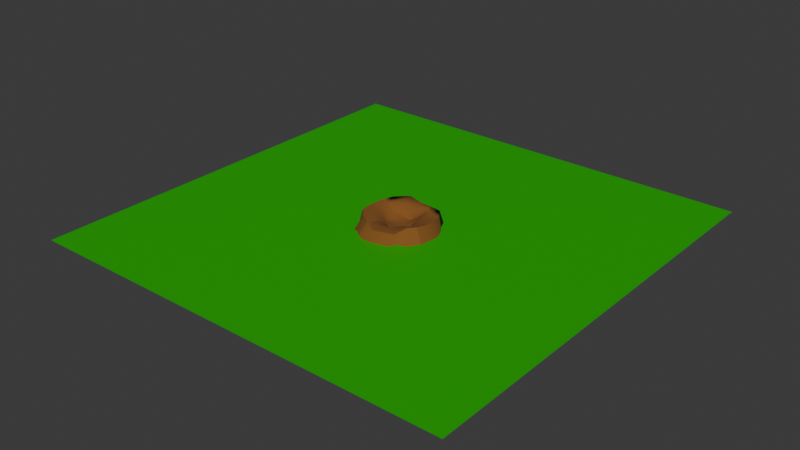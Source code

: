 # Source: Dirt_Pile.blend  (saved by Blender 4.0.36; exported with 4.5.12 LTS)
import bpy
from mathutils import Matrix  # noqa: F401  (used for matrix-valued properties, if any)

bpy.ops.wm.read_factory_settings(use_empty=True)
scene = bpy.context.scene
scene.name = 'Scene'

# ---- collections
col_collection = bpy.data.collections.new('Collection'); scene.collection.children.link(col_collection)

# ---- materials (node trees are filled in below, after node groups)
mat_material_005 = bpy.data.materials.new('Material.005')
mat_material_005.use_transparent_shadow = False
mat_material = bpy.data.materials.new('Material')
mat_material.use_transparent_shadow = False

# ---- material node trees
mat_material_005.use_nodes = True; mat_material_005.node_tree.nodes.clear()
_N = mat_material_005.node_tree.nodes; _L = mat_material_005.node_tree.links
n0 = _N.new('ShaderNodeBsdfPrincipled'); n0.name = 'Principled BSDF'; n0.location = (10, 300)
n0.inputs[0].default_value = (0.2301, 0.08752, 0.01475, 1.0)
n0.inputs[2].default_value = 1.0
n0.inputs[3].default_value = 1.45
n0.inputs[27].default_value = (0.0, 0.0, 0.0, 1.0)
n0.inputs[28].default_value = 1.0
n1 = _N.new('ShaderNodeOutputMaterial'); n1.name = 'Material Output'; n1.location = (300, 300)
n2 = _N.new('ShaderNodeNormalMap'); n2.name = 'Normal Map'; n2.location = (-300, -300)
n2.label = 'Normal/Map'
n2.inputs[0].default_value = 0.0
_L.new(n0.outputs[0], n1.inputs[0])
_L.new(n2.outputs[0], n0.inputs[5])
n1.is_active_output = True
mat_material.use_nodes = True; mat_material.node_tree.nodes.clear()
_N = mat_material.node_tree.nodes; _L = mat_material.node_tree.links
n0 = _N.new('ShaderNodeBsdfPrincipled'); n0.name = 'Principled BSDF'; n0.location = (10, 300)
n0.inputs[0].default_value = (0.003522, 0.4225, 0.0, 1.0)
n0.inputs[3].default_value = 1.45
n1 = _N.new('ShaderNodeOutputMaterial'); n1.name = 'Material Output'; n1.location = (300, 300)
_L.new(n0.outputs[0], n1.inputs[0])
n1.is_active_output = True

# ---- world
world_world = bpy.data.worlds.new('World'); scene.world = world_world
world_world.use_nodes = True; world_world.node_tree.nodes.clear()
_N = world_world.node_tree.nodes; _L = world_world.node_tree.links
n0 = _N.new('ShaderNodeOutputWorld'); n0.name = 'World Output'; n0.location = (300, 300)
n1 = _N.new('ShaderNodeBackground'); n1.name = 'Background'; n1.location = (10, 300)
n1.inputs[0].default_value = (0.05088, 0.05088, 0.05088, 1.0)
_L.new(n1.outputs[0], n0.inputs[0])
n0.is_active_output = True
world_world.color = (0.05088, 0.05088, 0.05088)
world_world.use_sun_shadow = False
world_world.sun_shadow_jitter_overblur = 0.0

# ---- meshes
me_cube_001 = bpy.data.meshes.new('Cube.001')
me_cube_001.from_pydata([(3.739, 3.933, -5.482), (5.067, 2.928, 5.103), (-5.144, 3.477, -3.47), (-2.986, 3.567, 4.589), (11.0, 6.356, 4.686), (-4.355, 6.2, 11.56), (4.173, 6.157, -10.85), (-11.44, 6.281, -4.977), (11.0, 6.356, 4.686), (-4.355, 6.2, 11.56), (4.173, 6.156, -10.85), (-11.44, 6.281, -4.977), (-0.03705, 1.618, -5.201), (-5.22, 1.605, -0.02348), (0.77, 2.781, 5.996), (4.564, 2.895, -0.7159), (7.873, 5.807, 12.68), (12.31, 6.338, -5.46), (-11.76, 6.267, 5.652), (-5.624, 6.416, -12.41), (-3.946, 5.257, 8.073), (7.873, 5.807, 12.68), (9.415, 5.907, 5.03), (12.31, 6.338, -5.46), (4.849, 5.922, -9.363), (-7.691, 5.156, -3.676), (-11.76, 6.267, 5.652), (-5.622, 6.422, -12.41), (-2.252, 5.083, -7.428), (-7.543, 5.416, 2.385), (6.935, 4.919, -2.453), (2.709, 4.118, 6.784), (0.1825, 1.955, -0.1153), (-3.273, 3.029, -4.268), (-3.876, 2.99, 2.844), (2.595, 2.049, 5.586), (3.999, 3.485, -3.556), (-0.07023, 5.403, 14.32), (16.79, -2.878, 7.569), (12.08, 5.888, 0.4173), (7.601, -2.996, -16.85), (-12.71, 5.878, -0.2805), (0.2077, 6.065, -11.24), (-4.522, 5.648, 10.71), (9.529, 6.709, 7.675), (7.301, 5.268, 4.921), (8.582, 5.862, -10.73), (4.864, 5.3, -7.269), (-9.191, 5.934, -3.866), (-7.89, 6.71, 9.904), (-9.524, 6.738, -7.628), (2.074, 2.834, -5.14), (-5.241, 2.856, -2.1), (-1.365, 3.273, 5.062), (5.145, 1.678, 2.568), (9.529, 6.709, 7.675), (-7.537, -2.689, 16.69), (8.582, 5.862, -10.73), (-7.89, 6.71, 9.904), (-16.66, -2.62, -7.545), (-9.524, 6.738, -7.628), (-3.37, 4.365, 5.939), (-0.07023, 5.403, 14.32), (10.18, 6.025, 4.821), (12.08, 5.888, 0.4173), (-6.268, 4.269, -3.575), (-12.71, 5.878, -0.2805), (0.2077, 6.067, -11.24), (-3.166, 5.787, -8.461), (-1.354, 3.682, -6.235), (-5.453, 5.16, -5.821), (1.338, 5.049, -8.531), (-8.649, 5.88, 3.573), (-6.523, 4.037, 1.258), (-5.888, 5.399, 5.514), (-8.343, 5.101, -0.9694), (8.662, 5.901, -3.45), (5.338, 3.645, -1.453), (6.135, 5.509, -6.217), (5.604, 3.194, 1.568), (4.035, 5.95, 9.076), (1.831, 3.455, 6.411), (6.128, 5.671, 6.331), (-0.8463, 5.098, 8.188), (-5.502, -2.416, -14.43), (-14.49, -2.293, 5.539), (14.39, -3.09, -5.289), (6.257, -3.193, 14.66), (0.4461, 2.303, 2.825), (-0.01055, 1.786, -2.688), (2.496, 2.269, -0.2806), (-2.355, 1.864, -0.07528), (-2.735, 2.369, -2.324), (2.209, 2.569, -2.956), (2.703, 1.952, 2.596), (-1.694, -2.743, 17.31), (12.96, -2.087, 11.85), (17.46, -3.033, 1.778), (11.35, -3.149, -11.85), (-17.43, -2.254, -1.74), (-11.83, -1.985, 12.89), (1.681, -2.661, -17.47), (-12.95, -1.995, -11.89), (-1.068, 4.231, 6.362), (4.559, 4.102, 5.902), (7.543, 6.609, 6.733), (5.611, 3.171, 2.205), (5.087, 4.53, -4.785), (6.706, 5.749, -7.649), (-6.884, 4.144, -1.483), (-5.134, 4.322, 4.155), (-6.173, 6.084, 7.008), (1.929, 2.838, -5.635), (-4.463, 4.245, -5.268), (-6.836, 5.96, -6.406), (0.9419, 5.681, -10.02), (-10.27, 5.619, -0.8917), (9.71, 5.115, 0.5554), (-0.6269, 5.531, 10.39), (-1.788, 2.588, 2.465)], [], [(119, 34, 3, 53), (118, 43, 5, 62), (117, 63, 4, 64), (116, 48, 7, 66), (24, 78, 108, 57, 6, 67, 115, 71), (114, 68, 27, 50), (113, 69, 28, 70), (112, 47, 24, 71), (111, 72, 26, 49), (110, 73, 29, 74), (109, 65, 25, 75), (108, 76, 23, 46), (107, 77, 30, 78), (106, 45, 22, 79), (105, 80, 21, 44), (104, 81, 31, 82), (103, 61, 20, 83), (94, 88, 14, 35), (93, 89, 32, 90), (92, 52, 13, 91), (89, 92, 91, 32), (12, 33, 92, 89), (33, 2, 52, 92), (36, 93, 90, 15), (0, 51, 93, 36), (51, 12, 89, 93), (54, 94, 35, 1), (15, 90, 94, 54), (90, 32, 88, 94), (16, 37, 95, 87), (37, 9, 56, 95), (8, 55, 96, 38), (55, 16, 87, 96), (17, 39, 97, 86), (39, 8, 38, 97), (10, 57, 98, 40), (57, 17, 86, 98), (18, 41, 99, 85), (41, 11, 59, 99), (9, 58, 100, 56), (58, 18, 85, 100), (19, 42, 101, 84), (42, 10, 40, 101), (11, 60, 102, 59), (60, 19, 84, 102), (81, 103, 83, 31), (14, 53, 103, 81), (53, 3, 61, 103), (45, 104, 82, 22), (1, 35, 104, 45), (35, 14, 81, 104), (63, 105, 44, 4), (22, 82, 105, 63), (82, 31, 80, 105), (77, 106, 79, 30), (15, 54, 106, 77), (54, 1, 45, 106), (47, 107, 78, 24), (0, 36, 107, 47), (36, 15, 77, 107), (78, 30, 76, 108), (73, 109, 75, 29), (13, 52, 109, 73), (52, 2, 65, 109), (61, 110, 74, 20), (3, 34, 110, 61), (34, 13, 73, 110), (43, 111, 49, 5), (20, 74, 111, 43), (74, 29, 72, 111), (69, 112, 71, 28), (12, 51, 112, 69), (51, 0, 47, 112), (65, 113, 70, 25), (2, 33, 113, 65), (33, 12, 69, 113), (48, 114, 50, 7), (25, 70, 114, 48), (70, 28, 68, 114), (68, 115, 67, 27), (28, 71, 115, 68), (72, 116, 66, 26), (29, 75, 116, 72), (75, 25, 48, 116), (76, 117, 64, 23), (30, 79, 117, 76), (79, 22, 63, 117), (80, 118, 62, 21), (31, 83, 118, 80), (83, 20, 43, 118), (88, 119, 53, 14), (32, 91, 119, 88), (91, 13, 34, 119), (6, 57, 10, 46), (42, 67, 6, 10), (67, 42, 19, 27), (19, 60, 27, 50), (7, 50, 11, 60), (27, 19, 50, 60), (10, 6, 46, 57)])
me_cube_001.polygons.foreach_set('use_smooth', [True] * 100)
_k = set([(0, 36), (0, 47), (0, 51), (1, 35), (1, 45), (1, 54), (2, 33), (2, 52), (2, 65), (3, 34), (3, 53), (3, 61), (4, 63), (5, 43), (7, 48), (8, 38), (9, 56), (10, 40), (11, 59), (12, 33), (12, 51), (13, 34), (13, 52), (14, 35), (14, 53), (15, 36), (15, 54), (20, 43), (20, 61), (22, 45), (22, 63), (24, 47), (25, 48), (25, 65)])
me_cube_001.attributes.new('sharp_edge', 'BOOLEAN', 'EDGE').data.foreach_set('value', [ (min(e.vertices), max(e.vertices)) in _k for e in me_cube_001.edges])
_uv = me_cube_001.uv_layers.new(name='UVMap')
_uv.uv.foreach_set('vector', [0.7588, 0.6338, 0.7676, 0.6338, 0.7676, 0.6426, 0.7588, 0.6426, 0.7684, 0.6618, 0.7868, 0.6618, 0.7932, 0.6682, 0.7716, 0.6682, 0.7132, 0.6434, 0.7132, 0.6618, 0.7068, 0.6682, 0.7068, 0.6466, 0.7868, 0.6066, 0.7868, 0.5882, 0.7932, 0.5818, 0.7932, 0.6034, 0.7196, 0.5946, 0.7196, 0.6098, 0.7132, 0.6066, 0.0, 0.0, 0.0, 0.0, 0.7284, 0.5818, 0.7316, 0.5882, 0.7348, 0.5946, 0.7684, 0.5882, 0.75, 0.5882, 0.75, 0.5818, 0.7716, 0.5818, 0.762, 0.601, 0.75, 0.601, 0.75, 0.5946, 0.7652, 0.5946, 0.738, 0.601, 0.726, 0.601, 0.7196, 0.5946, 0.7348, 0.5946, 0.7868, 0.6434, 0.7868, 0.625, 0.7932, 0.625, 0.7932, 0.6466, 0.774, 0.637, 0.774, 0.625, 0.7804, 0.625, 0.7804, 0.6402, 0.774, 0.613, 0.774, 0.601, 0.7804, 0.5946, 0.7804, 0.6098, 0.7132, 0.6066, 0.7132, 0.625, 0.7068, 0.625, 0.7068, 0.6034, 0.726, 0.613, 0.726, 0.625, 0.7196, 0.625, 0.7196, 0.6098, 0.726, 0.637, 0.726, 0.649, 0.7196, 0.6554, 0.7196, 0.6402, 0.7316, 0.6618, 0.75, 0.6618, 0.75, 0.6682, 0.7284, 0.6682, 0.738, 0.649, 0.75, 0.649, 0.75, 0.6554, 0.7348, 0.6554, 0.762, 0.649, 0.774, 0.649, 0.7804, 0.6554, 0.7652, 0.6554, 0.7412, 0.6338, 0.75, 0.6338, 0.75, 0.6426, 0.7412, 0.6426, 0.7412, 0.6162, 0.75, 0.6162, 0.75, 0.625, 0.7412, 0.625, 0.7588, 0.6162, 0.7676, 0.6162, 0.7676, 0.625, 0.7588, 0.625, 0.75, 0.6162, 0.7588, 0.6162, 0.7588, 0.625, 0.75, 0.625, 0.75, 0.6074, 0.7588, 0.6074, 0.7588, 0.6162, 0.75, 0.6162, 0.7588, 0.6074, 0.7676, 0.6074, 0.7676, 0.6162, 0.7588, 0.6162, 0.7324, 0.6162, 0.7412, 0.6162, 0.7412, 0.625, 0.7324, 0.625, 0.7324, 0.6074, 0.7412, 0.6074, 0.7412, 0.6162, 0.7324, 0.6162, 0.7412, 0.6074, 0.75, 0.6074, 0.75, 0.6162, 0.7412, 0.6162, 0.7324, 0.6338, 0.7412, 0.6338, 0.7412, 0.6426, 0.7324, 0.6426, 0.7324, 0.625, 0.7412, 0.625, 0.7412, 0.6338, 0.7324, 0.6338, 0.7412, 0.625, 0.75, 0.625, 0.75, 0.6338, 0.7412, 0.6338, 0.75, 0.6682, 0.7716, 0.6682, 0.7764, 0.6778, 0.75, 0.6778, 0.7716, 0.6682, 0.7932, 0.6682, 0.8028, 0.6778, 0.7764, 0.6778, 0.7068, 0.6682, 0.7284, 0.6682, 0.7236, 0.6778, 0.6972, 0.6778, 0.7284, 0.6682, 0.75, 0.6682, 0.75, 0.6778, 0.7236, 0.6778, 0.7068, 0.625, 0.7068, 0.6466, 0.6972, 0.6514, 0.6972, 0.625, 0.7068, 0.6466, 0.7068, 0.6682, 0.6972, 0.6778, 0.6972, 0.6514, 0.7068, 0.5818, 0.7068, 0.6034, 0.6972, 0.5986, 0.6972, 0.5722, 0.7068, 0.6034, 0.7068, 0.625, 0.6972, 0.625, 0.6972, 0.5986, 0.7932, 0.625, 0.7932, 0.6034, 0.8028, 0.5986, 0.8028, 0.625, 0.7932, 0.6034, 0.7932, 0.5818, 0.8028, 0.5722, 0.8028, 0.5986, 0.7932, 0.6682, 0.7932, 0.6466, 0.8028, 0.6514, 0.8028, 0.6778, 0.7932, 0.6466, 0.7932, 0.625, 0.8028, 0.625, 0.8028, 0.6514, 0.75, 0.5818, 0.7284, 0.5818, 0.7236, 0.5722, 0.75, 0.5722, 0.7284, 0.5818, 0.7068, 0.5818, 0.6972, 0.5722, 0.7236, 0.5722, 0.7932, 0.5818, 0.7716, 0.5818, 0.7764, 0.5722, 0.8028, 0.5722, 0.7716, 0.5818, 0.75, 0.5818, 0.75, 0.5722, 0.7764, 0.5722, 0.75, 0.649, 0.762, 0.649, 0.7652, 0.6554, 0.75, 0.6554, 0.75, 0.6426, 0.7588, 0.6426, 0.762, 0.649, 0.75, 0.649, 0.7588, 0.6426, 0.7676, 0.6426, 0.774, 0.649, 0.762, 0.649, 0.726, 0.649, 0.738, 0.649, 0.7348, 0.6554, 0.7196, 0.6554, 0.7324, 0.6426, 0.7412, 0.6426, 0.738, 0.649, 0.726, 0.649, 0.7412, 0.6426, 0.75, 0.6426, 0.75, 0.649, 0.738, 0.649, 0.7132, 0.6618, 0.7316, 0.6618, 0.7284, 0.6682, 0.7068, 0.6682, 0.7196, 0.6554, 0.7348, 0.6554, 0.7316, 0.6618, 0.7132, 0.6618, 0.7348, 0.6554, 0.75, 0.6554, 0.75, 0.6618, 0.7316, 0.6618, 0.726, 0.625, 0.726, 0.637, 0.7196, 0.6402, 0.7196, 0.625, 0.7324, 0.625, 0.7324, 0.6338, 0.726, 0.637, 0.726, 0.625, 0.7324, 0.6338, 0.7324, 0.6426, 0.726, 0.649, 0.726, 0.637, 0.726, 0.601, 0.726, 0.613, 0.7196, 0.6098, 0.7196, 0.5946, 0.7324, 0.6074, 0.7324, 0.6162, 0.726, 0.613, 0.726, 0.601, 0.7324, 0.6162, 0.7324, 0.625, 0.726, 0.625, 0.726, 0.613, 0.7196, 0.6098, 0.7196, 0.625, 0.7132, 0.625, 0.7132, 0.6066, 0.774, 0.625, 0.774, 0.613, 0.7804, 0.6098, 0.7804, 0.625, 0.7676, 0.625, 0.7676, 0.6162, 0.774, 0.613, 0.774, 0.625, 0.7676, 0.6162, 0.7676, 0.6074, 0.774, 0.601, 0.774, 0.613, 0.774, 0.649, 0.774, 0.637, 0.7804, 0.6402, 0.7804, 0.6554, 0.7676, 0.6426, 0.7676, 0.6338, 0.774, 0.637, 0.774, 0.649, 0.7676, 0.6338, 0.7676, 0.625, 0.774, 0.625, 0.774, 0.637, 0.7868, 0.6618, 0.7868, 0.6434, 0.7932, 0.6466, 0.7932, 0.6682, 0.7804, 0.6554, 0.7804, 0.6402, 0.7868, 0.6434, 0.7868, 0.6618, 0.7804, 0.6402, 0.7804, 0.625, 0.7868, 0.625, 0.7868, 0.6434, 0.75, 0.601, 0.738, 0.601, 0.7348, 0.5946, 0.75, 0.5946, 0.75, 0.6074, 0.7412, 0.6074, 0.738, 0.601, 0.75, 0.601, 0.7412, 0.6074, 0.7324, 0.6074, 0.726, 0.601, 0.738, 0.601, 0.774, 0.601, 0.762, 0.601, 0.7652, 0.5946, 0.7804, 0.5946, 0.7676, 0.6074, 0.7588, 0.6074, 0.762, 0.601, 0.774, 0.601, 0.7588, 0.6074, 0.75, 0.6074, 0.75, 0.601, 0.762, 0.601, 0.7868, 0.5882, 0.7684, 0.5882, 0.7716, 0.5818, 0.7932, 0.5818, 0.7804, 0.5946, 0.7652, 0.5946, 0.7684, 0.5882, 0.7868, 0.5882, 0.7652, 0.5946, 0.75, 0.5946, 0.75, 0.5882, 0.7684, 0.5882, 0.75, 0.5882, 0.7316, 0.5882, 0.7284, 0.5818, 0.75, 0.5818, 0.75, 0.5946, 0.7348, 0.5946, 0.7316, 0.5882, 0.75, 0.5882, 0.7868, 0.625, 0.7868, 0.6066, 0.7932, 0.6034, 0.7932, 0.625, 0.7804, 0.625, 0.7804, 0.6098, 0.7868, 0.6066, 0.7868, 0.625, 0.7804, 0.6098, 0.7804, 0.5946, 0.7868, 0.5882, 0.7868, 0.6066, 0.7132, 0.625, 0.7132, 0.6434, 0.7068, 0.6466, 0.7068, 0.625, 0.7196, 0.625, 0.7196, 0.6402, 0.7132, 0.6434, 0.7132, 0.625, 0.7196, 0.6402, 0.7196, 0.6554, 0.7132, 0.6618, 0.7132, 0.6434, 0.75, 0.6618, 0.7684, 0.6618, 0.7716, 0.6682, 0.75, 0.6682, 0.75, 0.6554, 0.7652, 0.6554, 0.7684, 0.6618, 0.75, 0.6618, 0.7652, 0.6554, 0.7804, 0.6554, 0.7868, 0.6618, 0.7684, 0.6618, 0.75, 0.6338, 0.7588, 0.6338, 0.7588, 0.6426, 0.75, 0.6426, 0.75, 0.625, 0.7588, 0.625, 0.7588, 0.6338, 0.75, 0.6338, 0.7588, 0.625, 0.7676, 0.625, 0.7676, 0.6338, 0.7588, 0.6338, 0.0, 0.0, 0.0, 0.0, 0.7068, 0.5818, 0.0, 0.0, 0.7284, 0.5818, 0.7284, 0.5818, 0.0, 0.0, 0.7068, 0.5818, 0.7284, 0.5818, 0.7284, 0.5818, 0.75, 0.5818, 0.75, 0.5818, 0.75, 0.5818, 0.7716, 0.5818, 0.75, 0.5818, 0.7716, 0.5818, 0.7932, 0.5818, 0.7716, 0.5818, 0.7932, 0.5818, 0.7716, 0.5818, 0.75, 0.5818, 0.75, 0.5818, 0.7716, 0.5818, 0.7716, 0.5818, 0.7068, 0.5818, 0.0, 0.0, 0.0, 0.0, 0.7068, 0.6034])
me_cube_001.materials.append(mat_material_005)
me_cube_001.update()
me_cube_001.normals_split_custom_set([tuple(v) for v in zip(*[iter([0.1076, 0.9549, -0.2769, 0.07778, 0.9345, -0.3472, 0.1823, 0.9281, -0.3246, 0.2153, 0.9414, -0.2596, 0.0141, 0.9886, -0.1499, 0.09266, 0.9865, -0.1351, 0.1424, 0.9838, -0.109, 0.02023, 0.9998, 0.001702, -0.3186, 0.9477, 0.02096, -0.3788, 0.9079, -0.1796, -0.3359, 0.9258, -0.1735, -0.2347, 0.9721, -0.0002503, 0.1783, 0.9837, 0.02412, 0.2315, 0.9616, 0.1476, 0.1139, 0.9853, 0.1273, 0.09163, 0.9958, 0.0007265, -0.1302, 0.6775, 0.724, -0.2645, 0.9433, 0.2007, -0.06665, 0.9636, 0.2589, -0.02731, 0.9787, 0.2034, 0.02789, 0.8689, -0.4942, 0.02401, 0.9669, -0.2541, -0.0784, 0.9689, 0.2348, 0.1198, 0.9049, 0.4084, 0.2354, 0.9374, 0.2566, 0.1599, 0.9478, 0.2758, -0.1234, 0.838, -0.5316, 0.1427, 0.977, 0.1584, 0.3901, 0.7386, 0.5497, 0.2312, 0.7172, 0.6574, 0.2229, 0.827, 0.516, 0.3479, 0.815, 0.4634, -0.229, 0.7572, 0.6117, -0.2861, 0.8365, 0.4675, -0.1302, 0.6775, 0.724, 0.1198, 0.9049, 0.4084, 0.2764, 0.9477, -0.1597, 0.174, 0.9733, -0.1497, 0.07056, 0.9911, -0.1126, 0.2095, 0.9664, -0.1488, 0.4887, 0.7846, -0.3814, 0.6477, 0.7263, -0.2305, 0.4313, 0.8752, -0.2191, 0.4075, 0.8739, -0.2652, 0.6601, 0.7439, 0.1044, 0.583, 0.7776, 0.2356, 0.4561, 0.8732, 0.172, 0.4409, 0.8976, -0.001166, -0.06665, 0.9636, 0.2589, -0.2271, 0.9642, 0.1368, -0.1224, 0.991, 0.05347, -0.0968, 0.9881, 0.1192, -0.4863, 0.8323, 0.2661, -0.5563, 0.7989, 0.2286, -0.4068, 0.8836, 0.232, -0.2645, 0.9433, 0.2007, -0.6847, 0.7223, -0.09738, -0.5048, 0.8109, -0.2961, -0.4058, 0.8858, -0.2252, -0.4561, 0.8891, 0.03943, -0.2229, 0.9338, -0.2798, -0.1687, 0.9748, -0.1462, -0.07756, 0.9915, 0.1049, -0.09095, 0.9946, -0.05009, -0.3493, 0.5327, -0.7709, -0.03303, 0.621, -0.7831, -0.2173, 0.7765, -0.5915, -0.3862, 0.7726, -0.504, 0.1706, 0.7932, -0.5846, 0.147, 0.8734, -0.4643, 0.05838, 0.9617, -0.2679, 0.02417, 0.9207, -0.3894, 0.006819, 0.9997, -0.02153, 0.1428, 0.9806, -0.1339, 0.2381, 0.9591, -0.1528, 0.07777, 0.9837, -0.162, -0.3535, 0.928, 0.1177, -0.04717, 0.9975, 0.05232, -0.01932, 0.9994, -0.0289, -0.1439, 0.9816, 0.1254, 0.1917, 0.9605, 0.2018, 0.1632, 0.924, 0.3458, 0.03358, 0.9977, 0.05898, 0.05201, 0.9975, -0.04706, -0.04717, 0.9975, 0.05232, 0.1917, 0.9605, 0.2018, 0.05201, 0.9975, -0.04706, -0.01932, 0.9994, -0.0289, -0.0777, 0.9957, 0.05031, 0.3005, 0.934, 0.1931, 0.1917, 0.9605, 0.2018, -0.04717, 0.9975, 0.05232, 0.3005, 0.934, 0.1931, 0.2682, 0.9101, 0.3158, 0.1632, 0.924, 0.3458, 0.1917, 0.9605, 0.2018, -0.3967, 0.8966, 0.1967, -0.3535, 0.928, 0.1177, -0.1439, 0.9816, 0.1254, -0.194, 0.9552, 0.2236, -0.454, 0.8696, 0.1943, -0.4383, 0.891, 0.1181, -0.3535, 0.928, 0.1177, -0.3967, 0.8966, 0.1967, -0.4383, 0.891, 0.1181, -0.0777, 0.9957, 0.05031, -0.04717, 0.9975, 0.05232, -0.3535, 0.928, 0.1177, -0.1015, 0.9948, -0.004791, 0.006819, 0.9997, -0.02153, 0.07777, 0.9837, -0.162, -0.1431, 0.9605, -0.2389, -0.194, 0.9552, 0.2236, -0.1439, 0.9816, 0.1254, 0.006819, 0.9997, -0.02153, -0.1015, 0.9948, -0.004791, -0.1439, 0.9816, 0.1254, -0.01932, 0.9994, -0.0289, 0.1428, 0.9806, -0.1339, 0.006819, 0.9997, -0.02153, 0.4777, 0.285, 0.831, 0.015, 0.3587, 0.9333, -0.02577, 0.3789, 0.9251, 0.4048, 0.2665, 0.8747, 0.015, 0.3587, 0.9333, -0.2426, 0.4725, 0.8472, -0.2426, 0.4725, 0.8472, -0.02577, 0.3789, 0.9251, 0.7189, 0.5393, 0.4386, 0.6863, 0.4572, 0.5656, 0.6767, 0.437, 0.5926, 0.7189, 0.5393, 0.4386, 0.6863, 0.4572, 0.5656, 0.4777, 0.285, 0.831, 0.4048, 0.2665, 0.8747, 0.6767, 0.437, 0.5926, 0.8861, 0.302, -0.3517, 0.8905, 0.453, -0.04327, 0.8839, 0.4672, -0.01971, 0.8904, 0.3082, -0.335, 0.8905, 0.453, -0.04327, 0.8345, 0.5395, 0.112, 0.8345, 0.5395, 0.112, 0.8839, 0.4672, -0.01971, 0.4899, 0.4579, -0.7418, 0.6646, 0.3731, -0.6474, 0.6897, 0.3579, -0.6294, 0.4899, 0.4579, -0.7418, 0.6646, 0.3731, -0.6474, 0.8861, 0.302, -0.3517, 0.8904, 0.3082, -0.335, 0.6897, 0.3579, -0.6294, -0.8524, 0.383, 0.356, -0.8879, 0.4558, 0.06166, -0.8809, 0.4731, 0.01358, -0.8608, 0.3817, 0.3367, -0.8879, 0.4558, 0.06166, -0.8358, 0.5251, -0.1603, -0.8358, 0.5251, -0.1603, -0.8809, 0.4731, 0.01358, -0.4345, 0.5167, 0.7377, -0.6308, 0.4714, 0.6163, -0.6371, 0.4694, 0.6114, -0.4345, 0.5167, 0.7377, -0.6308, 0.4714, 0.6163, -0.8524, 0.383, 0.356, -0.8608, 0.3817, 0.3367, -0.6371, 0.4694, 0.6114, -0.2894, 0.4573, -0.8409, 0.06777, 0.4316, -0.8995, 0.01174, 0.5167, -0.8561, -0.2877, 0.4036, -0.8685, 0.06777, 0.4316, -0.8995, 0.07856, 0.4217, -0.9033, 0.0974, 0.58, -0.8088, 0.01174, 0.5167, -0.8561, -0.6996, 0.5289, -0.4805, -0.6117, 0.4658, -0.6394, -0.6099, 0.4645, -0.6421, -0.6996, 0.5289, -0.4805, -0.6117, 0.4658, -0.6394, -0.2894, 0.4573, -0.8409, -0.2877, 0.4036, -0.8685, -0.6099, 0.4645, -0.6421, -0.03303, 0.621, -0.7831, 0.1706, 0.7932, -0.5846, 0.02417, 0.9207, -0.3894, -0.2173, 0.7765, -0.5915, 0.1538, 0.5377, -0.829, 0.2473, 0.7297, -0.6375, 0.1706, 0.7932, -0.5846, -0.03303, 0.621, -0.7831, 0.2473, 0.7297, -0.6375, 0.2115, 0.8178, -0.5352, 0.147, 0.8734, -0.4643, 0.1706, 0.7932, -0.5846, -0.3846, 0.7157, -0.5829, -0.3493, 0.5327, -0.7709, -0.3862, 0.7726, -0.504, -0.3069, 0.7296, -0.6111, -0.3895, 0.3976, -0.8308, -0.2206, 0.4228, -0.879, -0.3493, 0.5327, -0.7709, -0.3846, 0.7157, -0.5829, -0.2206, 0.4228, -0.879, 0.1538, 0.5377, -0.829, -0.03303, 0.621, -0.7831, -0.3493, 0.5327, -0.7709, -0.1153, 0.9414, -0.3169, -0.2229, 0.9338, -0.2798, -0.09095, 0.9946, -0.05009, -0.07687, 0.9654, -0.2491, -0.3069, 0.7296, -0.6111, -0.3862, 0.7726, -0.504, -0.2229, 0.9338, -0.2798, -0.1153, 0.9414, -0.3169, -0.3862, 0.7726, -0.504, -0.2173, 0.7765, -0.5915, -0.1687, 0.9748, -0.1462, -0.2229, 0.9338, -0.2798, -0.5563, 0.7989, 0.2286, -0.6847, 0.7223, -0.09738, -0.4561, 0.8891, 0.03943, -0.4068, 0.8836, 0.232, -0.7214, 0.647, 0.2467, -0.8222, 0.5676, 0.04302, -0.6847, 0.7223, -0.09738, -0.5563, 0.7989, 0.2286, -0.8222, 0.5676, 0.04302, -0.82, 0.5623, -0.1069, -0.5048, 0.8109, -0.2961, -0.6847, 0.7223, -0.09738, -0.4039, 0.8689, 0.2862, -0.4863, 0.8323, 0.2661, -0.2645, 0.9433, 0.2007, -0.1302, 0.6775, 0.724, -0.5066, 0.8152, 0.2806, -0.5098, 0.8175, 0.268, -0.4863, 0.8323, 0.2661, -0.4039, 0.8689, 0.2862, -0.5098, 0.8175, 0.268, -0.7214, 0.647, 0.2467, -0.5563, 0.7989, 0.2286, -0.4863, 0.8323, 0.2661, -0.2645, 0.9433, 0.2007, -0.4068, 0.8836, 0.232, -0.2271, 0.9642, 0.1368, -0.06665, 0.9636, 0.2589, 0.6477, 0.7263, -0.2305, 0.6601, 0.7439, 0.1044, 0.4409, 0.8976, -0.001166, 0.4313, 0.8752, -0.2191, 0.7373, 0.6619, -0.1352, 0.7157, 0.6706, 0.1952, 0.6601, 0.7439, 0.1044, 0.6477, 0.7263, -0.2305, 0.7157, 0.6706, 0.1952, 0.6092, 0.7402, 0.2846, 0.583, 0.7776, 0.2356, 0.6601, 0.7439, 0.1044, 0.3955, 0.8439, -0.3625, 0.4887, 0.7846, -0.3814, 0.4075, 0.8739, -0.2652, 0.4075, 0.89, -0.2044, 0.3754, 0.8227, -0.4269, 0.4924, 0.7434, -0.4526, 0.4887, 0.7846, -0.3814, 0.3955, 0.8439, -0.3625, 0.4924, 0.7434, -0.4526, 0.7373, 0.6619, -0.1352, 0.6477, 0.7263, -0.2305, 0.4887, 0.7846, -0.3814, 0.3477, 0.9248, -0.1548, 0.2764, 0.9477, -0.1597, 0.2095, 0.9664, -0.1488, 0.331, 0.9306, -0.156, 0.4075, 0.89, -0.2044, 0.4075, 0.8739, -0.2652, 0.2764, 0.9477, -0.1597, 0.3477, 0.9248, -0.1548, 0.4075, 0.8739, -0.2652, 0.4313, 0.8752, -0.2191, 0.174, 0.9733, -0.1497, 0.2764, 0.9477, -0.1597, 0.2312, 0.7172, 0.6574, -0.229, 0.7572, 0.6117, 0.1198, 0.9049, 0.4084, 0.2229, 0.827, 0.516, 0.05077, 0.605, 0.7946, -0.3746, 0.7372, 0.5623, -0.229, 0.7572, 0.6117, 0.2312, 0.7172, 0.6574, -0.3746, 0.7372, 0.5623, -0.5149, 0.8141, 0.2686, -0.2861, 0.8365, 0.4675, -0.229, 0.7572, 0.6117, 0.4401, 0.7638, 0.4721, 0.3901, 0.7386, 0.5497, 0.3479, 0.815, 0.4634, 0.3935, 0.8286, 0.3983, 0.428, 0.7611, 0.4874, 0.4074, 0.71, 0.5745, 0.3901, 0.7386, 0.5497, 0.4401, 0.7638, 0.4721, 0.4074, 0.71, 0.5745, 0.05077, 0.605, 0.7946, 0.2312, 0.7172, 0.6574, 0.3901, 0.7386, 0.5497, 0.2169, 0.9409, 0.2603, 0.2354, 0.9374, 0.2566, 0.1427, 0.977, 0.1584, 0.1286, 0.9721, 0.1963, 0.3935, 0.8286, 0.3983, 0.3479, 0.815, 0.4634, 0.2354, 0.9374, 0.2566, 0.2169, 0.9409, 0.2603, 0.3479, 0.815, 0.4634, 0.2229, 0.827, 0.516, 0.1599, 0.9478, 0.2758, 0.2354, 0.9374, 0.2566, 0.1599, 0.9478, 0.2758, -0.0784, 0.9689, 0.2348, 0.02401, 0.9669, -0.2541, -0.1234, 0.838, -0.5316, 0.2229, 0.827, 0.516, 0.1198, 0.9049, 0.4084, -0.0784, 0.9689, 0.2348, 0.1599, 0.9478, 0.2758, 0.174, 0.9733, -0.1497, 0.1783, 0.9837, 0.02412, 0.09163, 0.9958, 0.0007265, 0.07056, 0.9911, -0.1126, 0.4313, 0.8752, -0.2191, 0.4409, 0.8976, -0.001166, 0.1783, 0.9837, 0.02412, 0.174, 0.9733, -0.1497, 0.4409, 0.8976, -0.001166, 0.4561, 0.8732, 0.172, 0.2315, 0.9616, 0.1476, 0.1783, 0.9837, 0.02412, -0.2271, 0.9642, 0.1368, -0.3186, 0.9477, 0.02096, -0.2347, 0.9721, -0.0002503, -0.1224, 0.991, 0.05347, -0.4068, 0.8836, 0.232, -0.4561, 0.8891, 0.03943, -0.3186, 0.9477, 0.02096, -0.2271, 0.9642, 0.1368, -0.4561, 0.8891, 0.03943, -0.4058, 0.8858, -0.2252, -0.3788, 0.9079, -0.1796, -0.3186, 0.9477, 0.02096, -0.1687, 0.9748, -0.1462, 0.0141, 0.9886, -0.1499, 0.02023, 0.9998, 0.001702, -0.07756, 0.9915, 0.1049, -0.2173, 0.7765, -0.5915, 0.02417, 0.9207, -0.3894, 0.0141, 0.9886, -0.1499, -0.1687, 0.9748, -0.1462, 0.02417, 0.9207, -0.3894, 0.05838, 0.9617, -0.2679, 0.09266, 0.9865, -0.1351, 0.0141, 0.9886, -0.1499, 0.1428, 0.9806, -0.1339, 0.1076, 0.9549, -0.2769, 0.2153, 0.9414, -0.2596, 0.2381, 0.9591, -0.1528, -0.01932, 0.9994, -0.0289, 0.05201, 0.9975, -0.04706, 0.1076, 0.9549, -0.2769, 0.1428, 0.9806, -0.1339, 0.05201, 0.9975, -0.04706, 0.03358, 0.9977, 0.05898, 0.07778, 0.9345, -0.3472, 0.1076, 0.9549, -0.2769, 0.02789, 0.8689, -0.4942, -0.02731, 0.9787, 0.2034, 0.0, 0.0, 1.0, 0.04777, 0.358, -0.9325, 0.06777, 0.4316, -0.8995, 0.02401, 0.9669, -0.2541, 0.02789, 0.8689, -0.4942, 0.07856, 0.4217, -0.9033, 0.02401, 0.9669, -0.2541, 0.06777, 0.4316, -0.8995, -0.2894, 0.4573, -0.8409, -0.1234, 0.838, -0.5316, -0.2894, 0.4573, -0.8409, -0.6117, 0.4658, -0.6394, 0.0, 0.0, 1.0, -0.6367, 0.5362, -0.5542, 0.1286, 0.9721, 0.1963, 0.1427, 0.977, 0.1584, 0.0, 0.0, 1.0, 0.0, 0.0, 1.0, -0.1234, 0.838, -0.5316, -0.2894, 0.4573, -0.8409, -0.6367, 0.5362, -0.5542, -0.6364, 0.536, -0.5547, 0.07856, 0.4217, -0.9033, 0.02789, 0.8689, -0.4942, 0.04777, 0.358, -0.9325, 0.04776, 0.3579, -0.9325])] * 3)])
me_plane = bpy.data.meshes.new('Plane')
me_plane.from_pydata([(-1.0, -1.0, 0.0), (1.0, -1.0, 0.0), (-1.0, 1.0, 0.0), (1.0, 1.0, 0.0)], [], [(0, 1, 3, 2)])
_uv = me_plane.uv_layers.new(name='UVMap')
_uv.uv.foreach_set('vector', [0.0, 0.0, 1.0, 0.0, 1.0, 1.0, 0.0, 1.0])
me_plane.materials.append(mat_material)
me_plane.update()

# ---- objects
ob_cube_002 = bpy.data.objects.new('Cube.002', me_cube_001)
ob_plane = bpy.data.objects.new('Plane', me_plane)

# ---- transforms, parenting, visibility, modifiers, constraints
ob_cube_002.location = (0.0, 0.0, -0.07557)
ob_cube_002.rotation_euler = (1.571, -0.0, 0.0)
ob_cube_002.scale = (0.05, 0.05, 0.05)
ob_cube_002.color = (0.8, 0.8, 0.8, 1.0)
ob_plane.location = (0.0, 0.0, 0.0)
ob_plane.scale = (4.1, 4.1, 4.1)

# ---- collection membership
col_collection.objects.link(ob_cube_002)
col_collection.objects.link(ob_plane)

# ---- scene / render settings (as saved in the file)
scene.frame_start = 1; scene.frame_end = 250; scene.frame_set(1)
scene.render.engine = 'BLENDER_EEVEE_NEXT'
scene.cycles.sampling_pattern = 'TABULATED_SOBOL'
bpy.context.view_layer.update()

# ---- added for rendering (the .blend has no active camera and no usable light): camera, sun
cam_auto = bpy.data.cameras.new('AutoCamera')
cam_auto.lens = 50.0
cam_auto.sensor_width = 36.0
cam_auto.clip_end = 1000.0
ob_auto_camera = bpy.data.objects.new('AutoCamera', cam_auto)
scene.collection.objects.link(ob_auto_camera)
ob_auto_camera.location = (10.7392, -12.8871, 8.60447)
ob_auto_camera.rotation_euler = (1.09748, -7.21219e-08, 0.694738)
scene.camera = ob_auto_camera
light_auto_sun = bpy.data.lights.new('AutoSun', 'SUN')
light_auto_sun.energy = 3.0
light_auto_sun.angle = 0.0523599
ob_auto_sun = bpy.data.objects.new('AutoSun', light_auto_sun)
scene.collection.objects.link(ob_auto_sun)
ob_auto_sun.rotation_euler = (0.872665, 0.174533, 0.523599)
bpy.context.view_layer.update()
